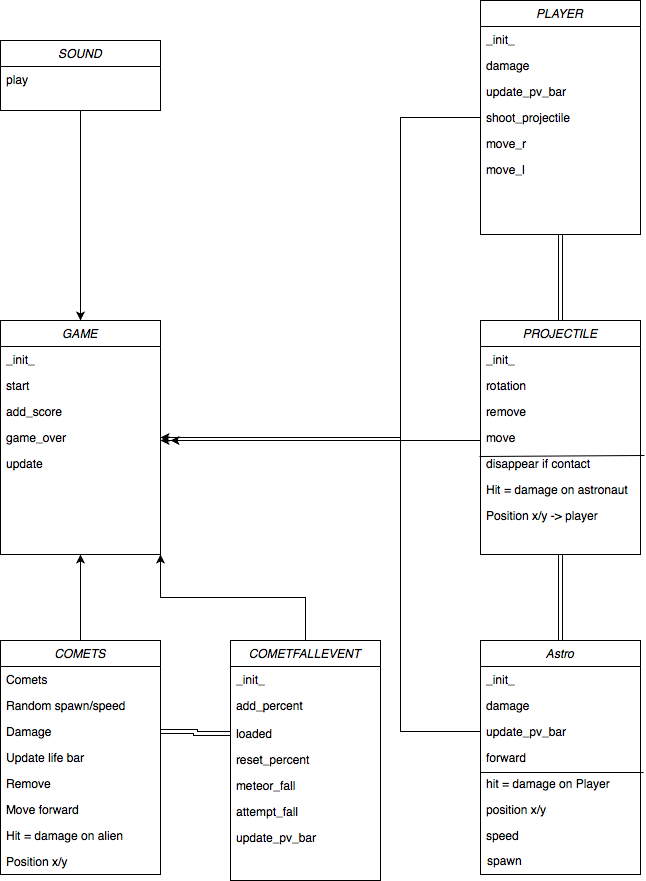

The diagram above was exported from draw.io. Its source (the exported page's mxGraphModel, read from the mxfile embedded in the PNG):
<mxGraphModel dx="946" dy="637" grid="1" gridSize="10" guides="1" tooltips="1" connect="1" arrows="1" fold="1" page="1" pageScale="1" pageWidth="827" pageHeight="1169" math="0" shadow="0">
  <root>
    <mxCell id="0" />
    <mxCell id="1" parent="0" />
    <mxCell id="P_a_gJJjIW5u5B4pkmQv-1" value="GAME" style="swimlane;fontStyle=2;align=center;verticalAlign=top;childLayout=stackLayout;horizontal=1;startSize=26;horizontalStack=0;resizeParent=1;resizeLast=0;collapsible=1;marginBottom=0;rounded=0;shadow=0;strokeWidth=1;" parent="1" vertex="1">
      <mxGeometry y="360" width="160" height="234" as="geometry">
        <mxRectangle x="230" y="140" width="160" height="26" as="alternateBounds" />
      </mxGeometry>
    </mxCell>
    <mxCell id="P_a_gJJjIW5u5B4pkmQv-2" value="_init_&#10;" style="text;align=left;verticalAlign=top;spacingLeft=4;spacingRight=4;overflow=hidden;rotatable=0;points=[[0,0.5],[1,0.5]];portConstraint=eastwest;rounded=0;shadow=0;html=0;" parent="P_a_gJJjIW5u5B4pkmQv-1" vertex="1">
      <mxGeometry y="26" width="160" height="26" as="geometry" />
    </mxCell>
    <mxCell id="P_a_gJJjIW5u5B4pkmQv-3" value="start" style="text;align=left;verticalAlign=top;spacingLeft=4;spacingRight=4;overflow=hidden;rotatable=0;points=[[0,0.5],[1,0.5]];portConstraint=eastwest;rounded=0;shadow=0;html=0;" parent="P_a_gJJjIW5u5B4pkmQv-1" vertex="1">
      <mxGeometry y="52" width="160" height="26" as="geometry" />
    </mxCell>
    <mxCell id="P_a_gJJjIW5u5B4pkmQv-4" value="add_score" style="text;align=left;verticalAlign=top;spacingLeft=4;spacingRight=4;overflow=hidden;rotatable=0;points=[[0,0.5],[1,0.5]];portConstraint=eastwest;rounded=0;shadow=0;html=0;" parent="P_a_gJJjIW5u5B4pkmQv-1" vertex="1">
      <mxGeometry y="78" width="160" height="26" as="geometry" />
    </mxCell>
    <mxCell id="P_a_gJJjIW5u5B4pkmQv-6" value="game_over" style="text;align=left;verticalAlign=top;spacingLeft=4;spacingRight=4;overflow=hidden;rotatable=0;points=[[0,0.5],[1,0.5]];portConstraint=eastwest;rounded=0;shadow=0;html=0;" parent="P_a_gJJjIW5u5B4pkmQv-1" vertex="1">
      <mxGeometry y="104" width="160" height="26" as="geometry" />
    </mxCell>
    <mxCell id="P_a_gJJjIW5u5B4pkmQv-7" value="update" style="text;align=left;verticalAlign=top;spacingLeft=4;spacingRight=4;overflow=hidden;rotatable=0;points=[[0,0.5],[1,0.5]];portConstraint=eastwest;rounded=0;shadow=0;html=0;" parent="P_a_gJJjIW5u5B4pkmQv-1" vertex="1">
      <mxGeometry y="130" width="160" height="26" as="geometry" />
    </mxCell>
    <mxCell id="P_a_gJJjIW5u5B4pkmQv-74" style="edgeStyle=elbowEdgeStyle;rounded=0;orthogonalLoop=1;jettySize=auto;html=1;exitX=0.5;exitY=1;exitDx=0;exitDy=0;entryX=0.5;entryY=0;entryDx=0;entryDy=0;shape=link;" parent="1" source="P_a_gJJjIW5u5B4pkmQv-10" target="P_a_gJJjIW5u5B4pkmQv-18" edge="1">
      <mxGeometry relative="1" as="geometry" />
    </mxCell>
    <mxCell id="P_a_gJJjIW5u5B4pkmQv-10" value="PLAYER" style="swimlane;fontStyle=2;align=center;verticalAlign=top;childLayout=stackLayout;horizontal=1;startSize=26;horizontalStack=0;resizeParent=1;resizeLast=0;collapsible=1;marginBottom=0;rounded=0;shadow=0;strokeWidth=1;" parent="1" vertex="1">
      <mxGeometry x="480" y="40" width="160" height="234" as="geometry">
        <mxRectangle x="540" y="30" width="160" height="26" as="alternateBounds" />
      </mxGeometry>
    </mxCell>
    <mxCell id="P_a_gJJjIW5u5B4pkmQv-11" value="_init_" style="text;align=left;verticalAlign=top;spacingLeft=4;spacingRight=4;overflow=hidden;rotatable=0;points=[[0,0.5],[1,0.5]];portConstraint=eastwest;rounded=0;shadow=0;html=0;" parent="P_a_gJJjIW5u5B4pkmQv-10" vertex="1">
      <mxGeometry y="26" width="160" height="26" as="geometry" />
    </mxCell>
    <mxCell id="P_a_gJJjIW5u5B4pkmQv-12" value="damage" style="text;align=left;verticalAlign=top;spacingLeft=4;spacingRight=4;overflow=hidden;rotatable=0;points=[[0,0.5],[1,0.5]];portConstraint=eastwest;rounded=0;shadow=0;html=0;" parent="P_a_gJJjIW5u5B4pkmQv-10" vertex="1">
      <mxGeometry y="52" width="160" height="26" as="geometry" />
    </mxCell>
    <mxCell id="P_a_gJJjIW5u5B4pkmQv-13" value="update_pv_bar" style="text;align=left;verticalAlign=top;spacingLeft=4;spacingRight=4;overflow=hidden;rotatable=0;points=[[0,0.5],[1,0.5]];portConstraint=eastwest;rounded=0;shadow=0;html=0;" parent="P_a_gJJjIW5u5B4pkmQv-10" vertex="1">
      <mxGeometry y="78" width="160" height="26" as="geometry" />
    </mxCell>
    <mxCell id="P_a_gJJjIW5u5B4pkmQv-14" value="shoot_projectile" style="text;align=left;verticalAlign=top;spacingLeft=4;spacingRight=4;overflow=hidden;rotatable=0;points=[[0,0.5],[1,0.5]];portConstraint=eastwest;rounded=0;shadow=0;html=0;" parent="P_a_gJJjIW5u5B4pkmQv-10" vertex="1">
      <mxGeometry y="104" width="160" height="26" as="geometry" />
    </mxCell>
    <mxCell id="P_a_gJJjIW5u5B4pkmQv-15" value="move_r" style="text;align=left;verticalAlign=top;spacingLeft=4;spacingRight=4;overflow=hidden;rotatable=0;points=[[0,0.5],[1,0.5]];portConstraint=eastwest;rounded=0;shadow=0;html=0;" parent="P_a_gJJjIW5u5B4pkmQv-10" vertex="1">
      <mxGeometry y="130" width="160" height="26" as="geometry" />
    </mxCell>
    <mxCell id="P_a_gJJjIW5u5B4pkmQv-16" value="move_l" style="text;align=left;verticalAlign=top;spacingLeft=4;spacingRight=4;overflow=hidden;rotatable=0;points=[[0,0.5],[1,0.5]];portConstraint=eastwest;rounded=0;shadow=0;html=0;" parent="P_a_gJJjIW5u5B4pkmQv-10" vertex="1">
      <mxGeometry y="156" width="160" height="26" as="geometry" />
    </mxCell>
    <mxCell id="P_a_gJJjIW5u5B4pkmQv-71" style="edgeStyle=elbowEdgeStyle;rounded=0;orthogonalLoop=1;jettySize=auto;html=1;" parent="1" edge="1">
      <mxGeometry relative="1" as="geometry">
        <mxPoint x="480" y="480" as="sourcePoint" />
        <mxPoint x="170" y="480" as="targetPoint" />
      </mxGeometry>
    </mxCell>
    <mxCell id="P_a_gJJjIW5u5B4pkmQv-18" value="PROJECTILE" style="swimlane;fontStyle=2;align=center;verticalAlign=top;childLayout=stackLayout;horizontal=1;startSize=26;horizontalStack=0;resizeParent=1;resizeLast=0;collapsible=1;marginBottom=0;rounded=0;shadow=0;strokeWidth=1;" parent="1" vertex="1">
      <mxGeometry x="480" y="360" width="160" height="234" as="geometry">
        <mxRectangle x="230" y="140" width="160" height="26" as="alternateBounds" />
      </mxGeometry>
    </mxCell>
    <mxCell id="P_a_gJJjIW5u5B4pkmQv-29" value="_init_" style="text;align=left;verticalAlign=top;spacingLeft=4;spacingRight=4;overflow=hidden;rotatable=0;points=[[0,0.5],[1,0.5]];portConstraint=eastwest;rounded=0;shadow=0;html=0;" parent="P_a_gJJjIW5u5B4pkmQv-18" vertex="1">
      <mxGeometry y="26" width="160" height="26" as="geometry" />
    </mxCell>
    <mxCell id="P_a_gJJjIW5u5B4pkmQv-19" value="rotation" style="text;align=left;verticalAlign=top;spacingLeft=4;spacingRight=4;overflow=hidden;rotatable=0;points=[[0,0.5],[1,0.5]];portConstraint=eastwest;rounded=0;shadow=0;html=0;" parent="P_a_gJJjIW5u5B4pkmQv-18" vertex="1">
      <mxGeometry y="52" width="160" height="26" as="geometry" />
    </mxCell>
    <mxCell id="P_a_gJJjIW5u5B4pkmQv-20" value="remove" style="text;align=left;verticalAlign=top;spacingLeft=4;spacingRight=4;overflow=hidden;rotatable=0;points=[[0,0.5],[1,0.5]];portConstraint=eastwest;rounded=0;shadow=0;html=0;" parent="P_a_gJJjIW5u5B4pkmQv-18" vertex="1">
      <mxGeometry y="78" width="160" height="26" as="geometry" />
    </mxCell>
    <mxCell id="P_a_gJJjIW5u5B4pkmQv-22" value="move" style="text;align=left;verticalAlign=top;spacingLeft=4;spacingRight=4;overflow=hidden;rotatable=0;points=[[0,0.5],[1,0.5]];portConstraint=eastwest;rounded=0;shadow=0;html=0;" parent="P_a_gJJjIW5u5B4pkmQv-18" vertex="1">
      <mxGeometry y="104" width="160" height="26" as="geometry" />
    </mxCell>
    <mxCell id="P_a_gJJjIW5u5B4pkmQv-26" value="disappear if contact " style="text;align=left;verticalAlign=top;spacingLeft=4;spacingRight=4;overflow=hidden;rotatable=0;points=[[0,0.5],[1,0.5]];portConstraint=eastwest;rounded=0;shadow=0;html=0;" parent="P_a_gJJjIW5u5B4pkmQv-18" vertex="1">
      <mxGeometry y="130" width="160" height="26" as="geometry" />
    </mxCell>
    <mxCell id="P_a_gJJjIW5u5B4pkmQv-27" value="Hit = damage on astronaut&#10; " style="text;align=left;verticalAlign=top;spacingLeft=4;spacingRight=4;overflow=hidden;rotatable=0;points=[[0,0.5],[1,0.5]];portConstraint=eastwest;rounded=0;shadow=0;html=0;" parent="P_a_gJJjIW5u5B4pkmQv-18" vertex="1">
      <mxGeometry y="156" width="160" height="26" as="geometry" />
    </mxCell>
    <mxCell id="P_a_gJJjIW5u5B4pkmQv-28" value="Position x/y -&gt; player" style="text;align=left;verticalAlign=top;spacingLeft=4;spacingRight=4;overflow=hidden;rotatable=0;points=[[0,0.5],[1,0.5]];portConstraint=eastwest;rounded=0;shadow=0;html=0;" parent="P_a_gJJjIW5u5B4pkmQv-18" vertex="1">
      <mxGeometry y="182" width="160" height="26" as="geometry" />
    </mxCell>
    <mxCell id="B7ljv2a7CQXohOee3qGk-2" value="" style="endArrow=none;html=1;entryX=1.025;entryY=0.192;entryDx=0;entryDy=0;entryPerimeter=0;exitX=-0.006;exitY=0.231;exitDx=0;exitDy=0;exitPerimeter=0;" parent="P_a_gJJjIW5u5B4pkmQv-18" source="P_a_gJJjIW5u5B4pkmQv-26" target="P_a_gJJjIW5u5B4pkmQv-26" edge="1">
      <mxGeometry width="50" height="50" relative="1" as="geometry">
        <mxPoint x="-150" y="100" as="sourcePoint" />
        <mxPoint x="-100" y="50" as="targetPoint" />
      </mxGeometry>
    </mxCell>
    <mxCell id="P_a_gJJjIW5u5B4pkmQv-75" style="edgeStyle=elbowEdgeStyle;shape=link;rounded=0;orthogonalLoop=1;jettySize=auto;html=1;exitX=0.5;exitY=0;exitDx=0;exitDy=0;entryX=0.5;entryY=1;entryDx=0;entryDy=0;" parent="1" source="P_a_gJJjIW5u5B4pkmQv-30" target="P_a_gJJjIW5u5B4pkmQv-18" edge="1">
      <mxGeometry relative="1" as="geometry" />
    </mxCell>
    <mxCell id="P_a_gJJjIW5u5B4pkmQv-30" value="Astro" style="swimlane;fontStyle=2;align=center;verticalAlign=top;childLayout=stackLayout;horizontal=1;startSize=26;horizontalStack=0;resizeParent=1;resizeLast=0;collapsible=1;marginBottom=0;rounded=0;shadow=0;strokeWidth=1;" parent="1" vertex="1">
      <mxGeometry x="480" y="680" width="160" height="234" as="geometry">
        <mxRectangle x="230" y="140" width="160" height="26" as="alternateBounds" />
      </mxGeometry>
    </mxCell>
    <mxCell id="P_a_gJJjIW5u5B4pkmQv-31" value="_init_" style="text;align=left;verticalAlign=top;spacingLeft=4;spacingRight=4;overflow=hidden;rotatable=0;points=[[0,0.5],[1,0.5]];portConstraint=eastwest;rounded=0;shadow=0;html=0;" parent="P_a_gJJjIW5u5B4pkmQv-30" vertex="1">
      <mxGeometry y="26" width="160" height="26" as="geometry" />
    </mxCell>
    <mxCell id="P_a_gJJjIW5u5B4pkmQv-32" value="damage" style="text;align=left;verticalAlign=top;spacingLeft=4;spacingRight=4;overflow=hidden;rotatable=0;points=[[0,0.5],[1,0.5]];portConstraint=eastwest;rounded=0;shadow=0;html=0;" parent="P_a_gJJjIW5u5B4pkmQv-30" vertex="1">
      <mxGeometry y="52" width="160" height="26" as="geometry" />
    </mxCell>
    <mxCell id="P_a_gJJjIW5u5B4pkmQv-33" value="update_pv_bar" style="text;align=left;verticalAlign=top;spacingLeft=4;spacingRight=4;overflow=hidden;rotatable=0;points=[[0,0.5],[1,0.5]];portConstraint=eastwest;rounded=0;shadow=0;html=0;" parent="P_a_gJJjIW5u5B4pkmQv-30" vertex="1">
      <mxGeometry y="78" width="160" height="26" as="geometry" />
    </mxCell>
    <mxCell id="P_a_gJJjIW5u5B4pkmQv-35" value="forward" style="text;align=left;verticalAlign=top;spacingLeft=4;spacingRight=4;overflow=hidden;rotatable=0;points=[[0,0.5],[1,0.5]];portConstraint=eastwest;rounded=0;shadow=0;html=0;" parent="P_a_gJJjIW5u5B4pkmQv-30" vertex="1">
      <mxGeometry y="104" width="160" height="26" as="geometry" />
    </mxCell>
    <mxCell id="P_a_gJJjIW5u5B4pkmQv-36" value="hit = damage on Player&#10; " style="text;align=left;verticalAlign=top;spacingLeft=4;spacingRight=4;overflow=hidden;rotatable=0;points=[[0,0.5],[1,0.5]];portConstraint=eastwest;rounded=0;shadow=0;html=0;" parent="P_a_gJJjIW5u5B4pkmQv-30" vertex="1">
      <mxGeometry y="130" width="160" height="26" as="geometry" />
    </mxCell>
    <mxCell id="P_a_gJJjIW5u5B4pkmQv-37" value="position x/y" style="text;align=left;verticalAlign=top;spacingLeft=4;spacingRight=4;overflow=hidden;rotatable=0;points=[[0,0.5],[1,0.5]];portConstraint=eastwest;rounded=0;shadow=0;html=0;" parent="P_a_gJJjIW5u5B4pkmQv-30" vertex="1">
      <mxGeometry y="156" width="160" height="26" as="geometry" />
    </mxCell>
    <mxCell id="B7ljv2a7CQXohOee3qGk-5" value="" style="endArrow=none;html=1;entryX=1.019;entryY=1.077;entryDx=0;entryDy=0;entryPerimeter=0;" parent="P_a_gJJjIW5u5B4pkmQv-30" target="P_a_gJJjIW5u5B4pkmQv-35" edge="1">
      <mxGeometry width="50" height="50" relative="1" as="geometry">
        <mxPoint y="132" as="sourcePoint" />
        <mxPoint x="-100" y="-70" as="targetPoint" />
      </mxGeometry>
    </mxCell>
    <mxCell id="B7ljv2a7CQXohOee3qGk-6" value="speed" style="text;align=left;verticalAlign=top;spacingLeft=4;spacingRight=4;overflow=hidden;rotatable=0;points=[[0,0.5],[1,0.5]];portConstraint=eastwest;rounded=0;shadow=0;html=0;" parent="P_a_gJJjIW5u5B4pkmQv-30" vertex="1">
      <mxGeometry y="182" width="160" height="26" as="geometry" />
    </mxCell>
    <mxCell id="P_a_gJJjIW5u5B4pkmQv-69" style="edgeStyle=orthogonalEdgeStyle;rounded=0;orthogonalLoop=1;jettySize=auto;html=1;exitX=0.5;exitY=0;exitDx=0;exitDy=0;entryX=1;entryY=1;entryDx=0;entryDy=0;" parent="1" source="P_a_gJJjIW5u5B4pkmQv-38" target="P_a_gJJjIW5u5B4pkmQv-1" edge="1">
      <mxGeometry relative="1" as="geometry" />
    </mxCell>
    <mxCell id="P_a_gJJjIW5u5B4pkmQv-38" value="COMETFALLEVENT" style="swimlane;fontStyle=2;align=center;verticalAlign=top;childLayout=stackLayout;horizontal=1;startSize=26;horizontalStack=0;resizeParent=1;resizeLast=0;collapsible=1;marginBottom=0;rounded=0;shadow=0;strokeWidth=1;" parent="1" vertex="1">
      <mxGeometry x="230" y="680" width="150" height="240" as="geometry">
        <mxRectangle x="230" y="140" width="160" height="26" as="alternateBounds" />
      </mxGeometry>
    </mxCell>
    <mxCell id="P_a_gJJjIW5u5B4pkmQv-39" value="_init_" style="text;align=left;verticalAlign=top;spacingLeft=4;spacingRight=4;overflow=hidden;rotatable=0;points=[[0,0.5],[1,0.5]];portConstraint=eastwest;rounded=0;shadow=0;html=0;" parent="P_a_gJJjIW5u5B4pkmQv-38" vertex="1">
      <mxGeometry y="26" width="150" height="26" as="geometry" />
    </mxCell>
    <mxCell id="P_a_gJJjIW5u5B4pkmQv-40" value="add_percent" style="text;align=left;verticalAlign=top;spacingLeft=4;spacingRight=4;overflow=hidden;rotatable=0;points=[[0,0.5],[1,0.5]];portConstraint=eastwest;rounded=0;shadow=0;html=0;" parent="P_a_gJJjIW5u5B4pkmQv-38" vertex="1">
      <mxGeometry y="52" width="150" height="28" as="geometry" />
    </mxCell>
    <mxCell id="P_a_gJJjIW5u5B4pkmQv-42" value="loaded" style="text;align=left;verticalAlign=top;spacingLeft=4;spacingRight=4;overflow=hidden;rotatable=0;points=[[0,0.5],[1,0.5]];portConstraint=eastwest;rounded=0;shadow=0;html=0;" parent="P_a_gJJjIW5u5B4pkmQv-38" vertex="1">
      <mxGeometry y="80" width="150" height="26" as="geometry" />
    </mxCell>
    <mxCell id="P_a_gJJjIW5u5B4pkmQv-43" value="reset_percent" style="text;align=left;verticalAlign=top;spacingLeft=4;spacingRight=4;overflow=hidden;rotatable=0;points=[[0,0.5],[1,0.5]];portConstraint=eastwest;rounded=0;shadow=0;html=0;" parent="P_a_gJJjIW5u5B4pkmQv-38" vertex="1">
      <mxGeometry y="106" width="150" height="26" as="geometry" />
    </mxCell>
    <mxCell id="P_a_gJJjIW5u5B4pkmQv-44" value="meteor_fall" style="text;align=left;verticalAlign=top;spacingLeft=4;spacingRight=4;overflow=hidden;rotatable=0;points=[[0,0.5],[1,0.5]];portConstraint=eastwest;rounded=0;shadow=0;html=0;" parent="P_a_gJJjIW5u5B4pkmQv-38" vertex="1">
      <mxGeometry y="132" width="150" height="26" as="geometry" />
    </mxCell>
    <mxCell id="P_a_gJJjIW5u5B4pkmQv-47" value="attempt_fall" style="text;align=left;verticalAlign=top;spacingLeft=4;spacingRight=4;overflow=hidden;rotatable=0;points=[[0,0.5],[1,0.5]];portConstraint=eastwest;rounded=0;shadow=0;html=0;" parent="P_a_gJJjIW5u5B4pkmQv-38" vertex="1">
      <mxGeometry y="158" width="150" height="26" as="geometry" />
    </mxCell>
    <mxCell id="P_a_gJJjIW5u5B4pkmQv-45" value="update_pv_bar" style="text;align=left;verticalAlign=top;spacingLeft=4;spacingRight=4;overflow=hidden;rotatable=0;points=[[0,0.5],[1,0.5]];portConstraint=eastwest;rounded=0;shadow=0;html=0;" parent="P_a_gJJjIW5u5B4pkmQv-38" vertex="1">
      <mxGeometry y="184" width="150" height="26" as="geometry" />
    </mxCell>
    <mxCell id="P_a_gJJjIW5u5B4pkmQv-68" style="edgeStyle=orthogonalEdgeStyle;rounded=0;orthogonalLoop=1;jettySize=auto;html=1;exitX=0.5;exitY=0;exitDx=0;exitDy=0;entryX=0.5;entryY=1;entryDx=0;entryDy=0;" parent="1" source="P_a_gJJjIW5u5B4pkmQv-48" target="P_a_gJJjIW5u5B4pkmQv-1" edge="1">
      <mxGeometry relative="1" as="geometry">
        <mxPoint x="80" y="610" as="targetPoint" />
      </mxGeometry>
    </mxCell>
    <mxCell id="P_a_gJJjIW5u5B4pkmQv-48" value="COMETS" style="swimlane;fontStyle=2;align=center;verticalAlign=top;childLayout=stackLayout;horizontal=1;startSize=26;horizontalStack=0;resizeParent=1;resizeLast=0;collapsible=1;marginBottom=0;rounded=0;shadow=0;strokeWidth=1;" parent="1" vertex="1">
      <mxGeometry y="680" width="160" height="234" as="geometry">
        <mxRectangle x="230" y="140" width="160" height="26" as="alternateBounds" />
      </mxGeometry>
    </mxCell>
    <mxCell id="P_a_gJJjIW5u5B4pkmQv-49" value="Comets" style="text;align=left;verticalAlign=top;spacingLeft=4;spacingRight=4;overflow=hidden;rotatable=0;points=[[0,0.5],[1,0.5]];portConstraint=eastwest;rounded=0;shadow=0;html=0;" parent="P_a_gJJjIW5u5B4pkmQv-48" vertex="1">
      <mxGeometry y="26" width="160" height="26" as="geometry" />
    </mxCell>
    <mxCell id="P_a_gJJjIW5u5B4pkmQv-50" value="Random spawn/speed" style="text;align=left;verticalAlign=top;spacingLeft=4;spacingRight=4;overflow=hidden;rotatable=0;points=[[0,0.5],[1,0.5]];portConstraint=eastwest;rounded=0;shadow=0;html=0;" parent="P_a_gJJjIW5u5B4pkmQv-48" vertex="1">
      <mxGeometry y="52" width="160" height="26" as="geometry" />
    </mxCell>
    <mxCell id="P_a_gJJjIW5u5B4pkmQv-51" value="Damage" style="text;align=left;verticalAlign=top;spacingLeft=4;spacingRight=4;overflow=hidden;rotatable=0;points=[[0,0.5],[1,0.5]];portConstraint=eastwest;rounded=0;shadow=0;html=0;" parent="P_a_gJJjIW5u5B4pkmQv-48" vertex="1">
      <mxGeometry y="78" width="160" height="26" as="geometry" />
    </mxCell>
    <mxCell id="P_a_gJJjIW5u5B4pkmQv-52" value="Update life bar" style="text;align=left;verticalAlign=top;spacingLeft=4;spacingRight=4;overflow=hidden;rotatable=0;points=[[0,0.5],[1,0.5]];portConstraint=eastwest;rounded=0;shadow=0;html=0;" parent="P_a_gJJjIW5u5B4pkmQv-48" vertex="1">
      <mxGeometry y="104" width="160" height="26" as="geometry" />
    </mxCell>
    <mxCell id="P_a_gJJjIW5u5B4pkmQv-53" value="Remove" style="text;align=left;verticalAlign=top;spacingLeft=4;spacingRight=4;overflow=hidden;rotatable=0;points=[[0,0.5],[1,0.5]];portConstraint=eastwest;rounded=0;shadow=0;html=0;" parent="P_a_gJJjIW5u5B4pkmQv-48" vertex="1">
      <mxGeometry y="130" width="160" height="26" as="geometry" />
    </mxCell>
    <mxCell id="P_a_gJJjIW5u5B4pkmQv-54" value="Move forward" style="text;align=left;verticalAlign=top;spacingLeft=4;spacingRight=4;overflow=hidden;rotatable=0;points=[[0,0.5],[1,0.5]];portConstraint=eastwest;rounded=0;shadow=0;html=0;" parent="P_a_gJJjIW5u5B4pkmQv-48" vertex="1">
      <mxGeometry y="156" width="160" height="26" as="geometry" />
    </mxCell>
    <mxCell id="P_a_gJJjIW5u5B4pkmQv-55" value="Hit = damage on alien&#10; " style="text;align=left;verticalAlign=top;spacingLeft=4;spacingRight=4;overflow=hidden;rotatable=0;points=[[0,0.5],[1,0.5]];portConstraint=eastwest;rounded=0;shadow=0;html=0;" parent="P_a_gJJjIW5u5B4pkmQv-48" vertex="1">
      <mxGeometry y="182" width="160" height="26" as="geometry" />
    </mxCell>
    <mxCell id="P_a_gJJjIW5u5B4pkmQv-56" value="Position x/y" style="text;align=left;verticalAlign=top;spacingLeft=4;spacingRight=4;overflow=hidden;rotatable=0;points=[[0,0.5],[1,0.5]];portConstraint=eastwest;rounded=0;shadow=0;html=0;" parent="P_a_gJJjIW5u5B4pkmQv-48" vertex="1">
      <mxGeometry y="208" width="160" height="26" as="geometry" />
    </mxCell>
    <mxCell id="P_a_gJJjIW5u5B4pkmQv-67" style="edgeStyle=orthogonalEdgeStyle;rounded=0;orthogonalLoop=1;jettySize=auto;html=1;exitX=0.5;exitY=1;exitDx=0;exitDy=0;entryX=0.5;entryY=0;entryDx=0;entryDy=0;" parent="1" source="P_a_gJJjIW5u5B4pkmQv-58" target="P_a_gJJjIW5u5B4pkmQv-1" edge="1">
      <mxGeometry relative="1" as="geometry" />
    </mxCell>
    <mxCell id="P_a_gJJjIW5u5B4pkmQv-58" value="SOUND" style="swimlane;fontStyle=2;align=center;verticalAlign=top;childLayout=stackLayout;horizontal=1;startSize=26;horizontalStack=0;resizeParent=1;resizeLast=0;collapsible=1;marginBottom=0;rounded=0;shadow=0;strokeWidth=1;" parent="1" vertex="1">
      <mxGeometry y="80" width="160" height="70" as="geometry">
        <mxRectangle x="230" y="140" width="160" height="26" as="alternateBounds" />
      </mxGeometry>
    </mxCell>
    <mxCell id="P_a_gJJjIW5u5B4pkmQv-59" value="play" style="text;align=left;verticalAlign=top;spacingLeft=4;spacingRight=4;overflow=hidden;rotatable=0;points=[[0,0.5],[1,0.5]];portConstraint=eastwest;rounded=0;shadow=0;html=0;" parent="P_a_gJJjIW5u5B4pkmQv-58" vertex="1">
      <mxGeometry y="26" width="160" height="26" as="geometry" />
    </mxCell>
    <mxCell id="P_a_gJJjIW5u5B4pkmQv-72" style="rounded=0;orthogonalLoop=1;jettySize=auto;html=1;exitX=0;exitY=0.5;exitDx=0;exitDy=0;edgeStyle=orthogonalEdgeStyle;" parent="1" source="P_a_gJJjIW5u5B4pkmQv-14" edge="1">
      <mxGeometry relative="1" as="geometry">
        <mxPoint x="160" y="480" as="targetPoint" />
        <Array as="points">
          <mxPoint x="400" y="157" />
          <mxPoint x="400" y="480" />
        </Array>
      </mxGeometry>
    </mxCell>
    <mxCell id="P_a_gJJjIW5u5B4pkmQv-73" style="edgeStyle=elbowEdgeStyle;rounded=0;orthogonalLoop=1;jettySize=auto;html=1;exitX=0;exitY=0.5;exitDx=0;exitDy=0;entryX=1;entryY=0.5;entryDx=0;entryDy=0;" parent="1" source="P_a_gJJjIW5u5B4pkmQv-33" target="P_a_gJJjIW5u5B4pkmQv-6" edge="1">
      <mxGeometry relative="1" as="geometry">
        <mxPoint x="320" y="480" as="targetPoint" />
        <Array as="points">
          <mxPoint x="400" y="630" />
        </Array>
      </mxGeometry>
    </mxCell>
    <mxCell id="B7ljv2a7CQXohOee3qGk-1" style="edgeStyle=orthogonalEdgeStyle;shape=link;rounded=0;orthogonalLoop=1;jettySize=auto;html=1;exitX=1;exitY=0.5;exitDx=0;exitDy=0;entryX=0;entryY=0.5;entryDx=0;entryDy=0;" parent="1" source="P_a_gJJjIW5u5B4pkmQv-51" target="P_a_gJJjIW5u5B4pkmQv-42" edge="1">
      <mxGeometry relative="1" as="geometry" />
    </mxCell>
    <mxCell id="B7ljv2a7CQXohOee3qGk-8" value="spawn" style="text;html=1;align=left;verticalAlign=middle;resizable=0;points=[];autosize=1;" parent="1" vertex="1">
      <mxGeometry x="485" y="890" width="50" height="20" as="geometry" />
    </mxCell>
  </root>
</mxGraphModel>